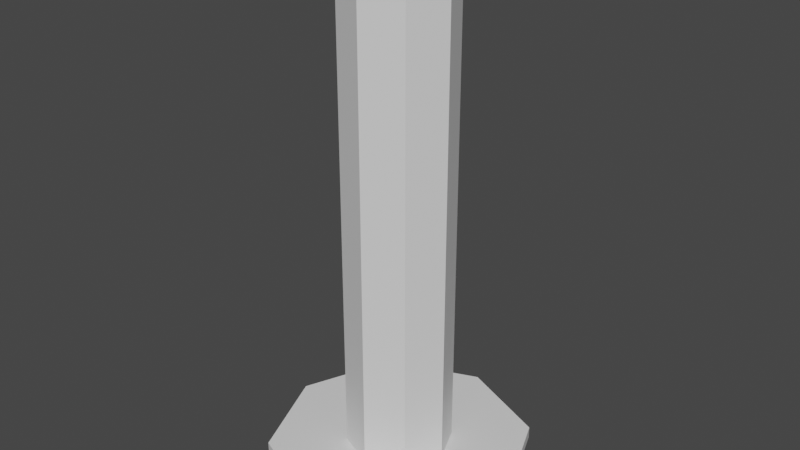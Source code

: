# Source: StreetPostThing.blend  (saved by Blender 2.81.16; exported with 4.5.12 LTS)
import bpy
from mathutils import Matrix  # noqa: F401  (used for matrix-valued properties, if any)

bpy.ops.wm.read_factory_settings(use_empty=True)
scene = bpy.context.scene
scene.name = 'Scene'

# ---- collections
col_collection = bpy.data.collections.new('Collection'); scene.collection.children.link(col_collection)

# ---- materials (node trees are filled in below, after node groups)
mat_orange_001 = bpy.data.materials.new('Orange.001')
mat_orange_001.use_transparent_shadow = False
mat_white_001 = bpy.data.materials.new('White.001')
mat_white_001.use_transparent_shadow = False

# ---- material node trees
mat_orange_001.use_nodes = True; mat_orange_001.node_tree.nodes.clear()
_N = mat_orange_001.node_tree.nodes; _L = mat_orange_001.node_tree.links
n0 = _N.new('ShaderNodeOutputMaterial'); n0.name = 'Material Output'; n0.location = (300, 300)
n1 = _N.new('ShaderNodeBsdfPrincipled'); n1.name = 'Principled BSDF'; n1.location = (10, 300)
n1.distribution = 'GGX'
n1.subsurface_method = 'BURLEY'
n1.inputs[3].default_value = 1.45
n1.inputs[27].default_value = (0.0, 0.0, 0.0, 1.0)
n1.inputs[28].default_value = 1.0
_L.new(n1.outputs[0], n0.inputs[0])
n0.is_active_output = True
mat_white_001.use_nodes = True; mat_white_001.node_tree.nodes.clear()
_N = mat_white_001.node_tree.nodes; _L = mat_white_001.node_tree.links
n0 = _N.new('ShaderNodeOutputMaterial'); n0.name = 'Material Output'; n0.location = (300, 300)
n1 = _N.new('ShaderNodeBsdfPrincipled'); n1.name = 'Principled BSDF'; n1.location = (10, 300)
n1.distribution = 'GGX'
n1.subsurface_method = 'BURLEY'
n1.inputs[3].default_value = 1.45
n1.inputs[27].default_value = (0.0, 0.0, 0.0, 1.0)
n1.inputs[28].default_value = 1.0
_L.new(n1.outputs[0], n0.inputs[0])
n0.is_active_output = True

# ---- world
world_world = bpy.data.worlds.new('World'); scene.world = world_world
world_world.use_nodes = True; world_world.node_tree.nodes.clear()
_N = world_world.node_tree.nodes; _L = world_world.node_tree.links
n0 = _N.new('ShaderNodeOutputWorld'); n0.name = 'World Output'; n0.location = (300, 300)
n1 = _N.new('ShaderNodeBackground'); n1.name = 'Background'; n1.location = (10, 300)
n1.inputs[0].default_value = (0.05088, 0.05088, 0.05088, 1.0)
_L.new(n1.outputs[0], n0.inputs[0])
n0.is_active_output = True
world_world.color = (0.05088, 0.05088, 0.05088)
world_world.use_sun_shadow = False
world_world.sun_shadow_jitter_overblur = 0.0

# ---- meshes
me_cylinder_007_cylinder_009 = bpy.data.meshes.new('Cylinder.007_Cylinder.009')
me_cylinder_007_cylinder_009.from_pydata([(-0.2121, 2.798, 16.21), (0.004034, 2.798, 16.3), (0.09354, 2.798, 16.51), (0.004034, 2.798, 16.73), (-0.2121, 2.798, 16.82), (-0.4282, 2.798, 16.73), (-0.5177, 2.798, 16.51), (-0.2863, 2.911, 16.44), (-0.317, 2.911, 16.51), (-0.317, 2.875, 16.51), (-0.2863, 2.875, 16.44), (-0.4282, 2.798, 16.3), (-0.5177, 0.1012, 16.51), (-0.4282, 0.1012, 16.3), (-0.7495, 0.1012, 15.97), (-0.9721, 0.1012, 16.51), (-0.2121, 2.873, 16.26), (-0.03243, 2.873, 16.33), (0.04198, 2.873, 16.51), (-0.03243, 2.873, 16.69), (-0.2121, 2.873, 16.77), (-0.3917, 2.873, 16.69), (-0.4661, 2.873, 16.51), (-0.3917, 2.873, 16.33), (-0.2121, 2.911, 16.37), (-0.1146, 2.911, 16.41), (-0.0743, 2.911, 16.51), (-0.1146, 2.911, 16.61), (-0.2121, 2.911, 16.65), (-0.3095, 2.911, 16.61), (-0.3498, 2.911, 16.51), (-0.3095, 2.911, 16.41), (-0.2121, 2.911, 16.41), (-0.1379, 2.911, 16.44), (-0.1071, 2.911, 16.51), (-0.1379, 2.911, 16.59), (-0.2121, 2.911, 16.62), (-0.2863, 2.911, 16.59), (-0.2121, 2.875, 16.62), (-0.2863, 2.875, 16.59), (-0.1071, 2.875, 16.51), (-0.1379, 2.875, 16.59), (-0.2121, 2.875, 16.41), (-0.1379, 2.875, 16.44), (-0.4927, 0.03143, 16.51), (-0.4105, 0.03143, 16.71), (-0.7495, 0.03143, 17.05), (-0.9721, 0.03143, 16.51), (0.004034, 0.1012, 16.3), (0.09354, 0.1012, 16.51), (0.548, 0.1012, 16.51), (0.3254, 0.1012, 15.97), (-0.2121, 0.03143, 16.79), (-0.2121, 0.03143, 17.27), (0.004034, 0.1012, 16.73), (-0.2121, 0.1012, 16.82), (-0.2121, 0.1012, 17.27), (0.3254, 0.1012, 17.05), (-0.01364, 0.03143, 16.71), (0.3254, 0.03143, 17.05), (-0.4282, 0.1012, 16.73), (-0.7495, 0.1012, 17.05), (0.06855, 0.03143, 16.51), (0.548, 0.03143, 16.51), (-0.7495, 0.03143, 15.97), (0.3254, 0.03143, 15.97), (-0.2121, 0.1012, 15.75), (-0.2121, 0.03143, 15.75), (-0.4105, 0.03143, 16.31), (-0.2121, 0.03143, 16.23), (-0.01364, 0.03143, 16.31), (-0.2121, 0.1012, 16.21), (-0.08831, 2.875, 16.39), (-0.03704, 2.875, 16.51), (-0.3871, 2.875, 16.51), (-0.3358, 2.875, 16.39), (-0.2121, 2.875, 16.69), (-0.3358, 2.875, 16.63), (-0.08831, 2.875, 16.63), (-0.2121, 2.875, 16.34), (-0.0245, 2.822, 16.7), (-0.2121, 2.822, 16.78), (-0.0245, 2.822, 16.32), (0.05319, 2.822, 16.51), (-0.4773, 2.822, 16.51), (-0.3996, 2.822, 16.32), (-0.3996, 2.822, 16.7), (-0.2121, 2.822, 16.25)], [], [(55, 4, 5, 60), (7, 8, 9, 10), (12, 6, 11, 13), (60, 5, 6, 12), (12, 13, 14, 15), (16, 17, 1, 0), (17, 18, 2, 1), (18, 19, 3, 2), (19, 20, 4, 3), (20, 21, 5, 4), (21, 22, 6, 5), (22, 23, 11, 6), (23, 16, 0, 11), (24, 25, 17, 16), (25, 26, 18, 17), (26, 27, 19, 18), (27, 28, 20, 19), (28, 29, 21, 20), (29, 30, 22, 21), (30, 31, 23, 22), (31, 24, 16, 23), (45, 52, 58, 59, 53, 46, 47, 64, 67, 65, 63, 62, 70, 69, 68, 44), (37, 36, 38, 39), (35, 34, 40, 41), (33, 32, 42, 43), (32, 7, 10, 42), (8, 37, 39, 9), (36, 35, 41, 38), (34, 33, 43, 40), (58, 62, 63, 59), (50, 57, 59, 63), (61, 15, 47, 46), (57, 56, 53, 59), (15, 14, 64, 47), (51, 50, 63, 65), (56, 61, 46, 53), (14, 66, 67, 64), (66, 51, 65, 67), (7, 32, 24, 31, 30, 8), (39, 38, 76, 77), (9, 39, 77, 74, 75, 79, 72, 73, 78, 76, 38, 41, 40, 43, 42, 10), (76, 78, 80, 81), (73, 72, 82, 83), (75, 74, 84, 85), (77, 76, 81, 86), (78, 73, 83, 80), (72, 79, 87, 82), (79, 75, 85, 87), (74, 77, 86, 84), (52, 45, 86, 81), (58, 52, 81, 80), (45, 44, 84, 86), (44, 68, 85, 84), (62, 58, 80, 83), (68, 69, 87, 85), (69, 70, 82, 87), (70, 62, 83, 82), (13, 11, 0, 71), (37, 8, 30, 29, 28, 27, 26, 25, 24, 32, 33, 34, 35, 36), (3, 4, 55, 54), (71, 48, 49, 54, 55, 60, 12, 15, 61, 56, 57, 50, 51, 66, 14, 13), (49, 2, 3, 54), (48, 1, 2, 49), (71, 0, 1, 48)])
me_cylinder_007_cylinder_009.polygons.foreach_set('use_smooth', [True] * 64)
me_cylinder_007_cylinder_009.polygons.foreach_set('material_index', [1, 0, 1, 1, 0, 0, 0, 0, 0, 0, 0, 0, 0, 0, 0, 0, 0, 0, 0, 0, 0, 0, 0, 0, 0, 0, 0, 0, 0, 0, 0, 0, 0, 0, 0, 0, 0, 0, 0, 0, 0, 0, 0, 0, 0, 0, 0, 0, 0, 0, 0, 0, 0, 0, 0, 0, 0, 1, 0, 1, 0, 1, 1, 1])
_k = set([(0, 1), (0, 11), (0, 16), (0, 71), (1, 2), (1, 17), (1, 48), (2, 3), (2, 18), (2, 49), (3, 4), (3, 19), (3, 54), (4, 5), (4, 20), (4, 55), (5, 6), (5, 21), (5, 60), (6, 11), (6, 12), (6, 22), (7, 8), (7, 10), (7, 32), (8, 9), (8, 37), (9, 10), (9, 39), (10, 42), (11, 13), (11, 23), (12, 13), (12, 60), (13, 71), (14, 15), (14, 64), (14, 66), (15, 47), (15, 61), (16, 17), (16, 23), (16, 24), (17, 18), (17, 25), (18, 19), (18, 26), (19, 20), (19, 27), (20, 21), (20, 28), (21, 22), (21, 29), (22, 23), (22, 30), (23, 31), (24, 25), (24, 31), (25, 26), (26, 27), (27, 28), (28, 29), (29, 30), (30, 31), (32, 33), (32, 42), (33, 34), (33, 43), (34, 35), (34, 40), (35, 36), (35, 41), (36, 37), (36, 38), (37, 39), (38, 39), (38, 41), (40, 41), (40, 43), (42, 43), (44, 45), (44, 68), (44, 84), (45, 52), (45, 86), (46, 47), (46, 53), (46, 61), (47, 64), (48, 49), (48, 71), (49, 54), (50, 51), (50, 57), (50, 63), (51, 65), (51, 66), (52, 58), (52, 81), (53, 56), (53, 59), (54, 55), (55, 60), (56, 57), (56, 61), (57, 59), (58, 62), (58, 80), (59, 63), (62, 70), (62, 83), (63, 65), (64, 67), (65, 67), (66, 67), (68, 69), (68, 85), (69, 70), (69, 87), (70, 82), (72, 73), (72, 79), (72, 82), (73, 78), (73, 83), (74, 75), (74, 77), (74, 84), (75, 79), (75, 85), (76, 77), (76, 78), (76, 81), (77, 86), (78, 80), (79, 87), (80, 81), (80, 83), (81, 86), (82, 83), (82, 87), (84, 85), (84, 86), (85, 87)])
me_cylinder_007_cylinder_009.attributes.new('sharp_edge', 'BOOLEAN', 'EDGE').data.foreach_set('value', [ (min(e.vertices), max(e.vertices)) in _k for e in me_cylinder_007_cylinder_009.edges])
_uv = me_cylinder_007_cylinder_009.uv_layers.new(name='UVMap')
_uv.uv.foreach_set('vector', [0.8879, 0.7101, 0.9343, 0.1788, 0.9343, 0.2657, 0.801, 0.7101, 0.999, 0.4899, 0.9788, 0.4899, 0.9788, 0.5101, 0.999, 0.5101, 0.8879, 0.8879, 0.9121, 0.7121, 0.9121, 0.799, 0.801, 0.8879, 0.08789, 0.9768, 0.5323, 0.9121, 0.4454, 0.9121, 0.001001, 0.9768, 0.1768, 0.5343, 0.001001, 0.5343, 0.001001, 0.7101, 0.1768, 0.7101, 0.9768, 0.6212, 0.9768, 0.5343, 0.9566, 0.5343, 0.9566, 0.6212, 0.401, 0.9768, 0.4879, 0.9768, 0.4879, 0.9566, 0.401, 0.9566, 0.9768, 0.7101, 0.9768, 0.6232, 0.9566, 0.6232, 0.9566, 0.7101, 0.4899, 0.9768, 0.5768, 0.9768, 0.5768, 0.9566, 0.4899, 0.9566, 0.9768, 0.799, 0.9768, 0.7121, 0.9566, 0.7121, 0.9566, 0.799, 0.5788, 0.9768, 0.6657, 0.9768, 0.6657, 0.9566, 0.5788, 0.9566, 0.9768, 0.8879, 0.9768, 0.801, 0.9566, 0.801, 0.9566, 0.8879, 0.7121, 0.9768, 0.799, 0.9768, 0.799, 0.9566, 0.7121, 0.9566, 0.1323, 0.9566, 0.08989, 0.9566, 0.08989, 0.999, 0.1323, 0.999, 0.1768, 0.9566, 0.1343, 0.9566, 0.1343, 0.999, 0.1768, 0.999, 0.2212, 0.9566, 0.1788, 0.9566, 0.1788, 0.999, 0.2212, 0.999, 0.2657, 0.9566, 0.2232, 0.9566, 0.2232, 0.999, 0.2657, 0.999, 0.3101, 0.9566, 0.2677, 0.9566, 0.2677, 0.999, 0.3101, 0.999, 0.3546, 0.9566, 0.3121, 0.9566, 0.3121, 0.999, 0.3546, 0.999, 0.399, 0.9566, 0.3566, 0.9566, 0.3566, 0.999, 0.399, 0.999, 0.7101, 0.9566, 0.6677, 0.9566, 0.6677, 0.999, 0.7101, 0.999, 0.3546, 0.001001, 0.1768, 0.3566, 0.001001, 0.3566, 0.001001, 0.5323, 0.1788, 0.1768, 0.5343, 0.7101, 0.1788, 0.7101, 0.3566, 0.7101, 0.5343, 0.3546, 0.1788, 0.5323, 0.3546, 0.5323, 0.3546, 0.3566, 0.7101, 0.1788, 0.5323, 0.5343, 0.3546, 0.5343, 0.7101, 0.5343, 0.999, 0.5121, 0.9788, 0.5121, 0.9788, 0.5323, 0.999, 0.5323, 0.999, 0.3566, 0.9788, 0.3566, 0.9788, 0.3768, 0.999, 0.3768, 0.999, 0.3788, 0.9788, 0.3788, 0.9788, 0.399, 0.999, 0.399, 0.999, 0.401, 0.9788, 0.401, 0.9788, 0.4212, 0.999, 0.4212, 0.999, 0.4232, 0.9788, 0.4232, 0.9788, 0.4434, 0.999, 0.4434, 0.999, 0.4454, 0.9788, 0.4454, 0.9788, 0.4657, 0.999, 0.4657, 0.999, 0.4677, 0.9788, 0.4677, 0.9788, 0.4879, 0.999, 0.4879, 0.5323, 0.1788, 0.3566, 0.1788, 0.3566, 0.3546, 0.5323, 0.3546, 0.9101, 0.5323, 0.9101, 0.3566, 0.8899, 0.3566, 0.8899, 0.5323, 0.08989, 0.9101, 0.2657, 0.9101, 0.2657, 0.8899, 0.08989, 0.8899, 0.9101, 0.7101, 0.9101, 0.5343, 0.8899, 0.5343, 0.8899, 0.7101, 0.2677, 0.9101, 0.4434, 0.9101, 0.4434, 0.8899, 0.2677, 0.8899, 0.9101, 0.8879, 0.9101, 0.7121, 0.8899, 0.7121, 0.8899, 0.8879, 0.4454, 0.9101, 0.6212, 0.9101, 0.6212, 0.8899, 0.4454, 0.8899, 0.9323, 0.5323, 0.9323, 0.3566, 0.9121, 0.3566, 0.9121, 0.5323, 0.6232, 0.9101, 0.799, 0.9101, 0.799, 0.8899, 0.6232, 0.8899, 0.4454, 0.999, 0.4879, 0.999, 0.4879, 0.9788, 0.9788, 0.3121, 0.9788, 0.3546, 0.999, 0.3546, 0.999, 0.2212, 0.999, 0.1788, 0.9788, 0.1788, 0.9788, 0.2212, 0.999, 0.3101, 0.999, 0.2677, 0.9788, 0.2677, 0.5323, 0.9788, 0.6212, 0.9788, 0.9788, 0.2232, 0.9788, 0.1343, 0.5768, 0.9788, 0.6657, 0.9788, 0.6232, 0.9788, 0.6232, 0.999, 0.5343, 0.999, 0.999, 0.1768, 0.999, 0.2657, 0.5788, 0.999, 0.4899, 0.999, 0.9323, 0.8899, 0.8899, 0.8899, 0.8899, 0.9323, 0.9323, 0.9323, 0.9768, 0.3566, 0.9343, 0.3566, 0.9343, 0.399, 0.9768, 0.399, 0.9768, 0.401, 0.9343, 0.401, 0.9343, 0.4434, 0.9768, 0.4434, 0.9768, 0.4454, 0.9343, 0.4454, 0.9343, 0.4879, 0.9768, 0.4879, 0.9768, 0.4899, 0.9343, 0.4899, 0.9343, 0.5323, 0.9768, 0.5323, 0.9768, 0.8899, 0.9343, 0.8899, 0.9343, 0.9323, 0.9768, 0.9323, 0.9323, 0.9343, 0.8899, 0.9343, 0.8899, 0.9768, 0.9323, 0.9768, 0.9768, 0.9343, 0.9343, 0.9343, 0.9343, 0.9768, 0.9768, 0.9768, 0.9768, 0.001001, 0.8899, 0.001001, 0.8899, 0.1768, 0.9768, 0.1768, 0.5323, 0.799, 0.5323, 0.7121, 0.3566, 0.7121, 0.3566, 0.799, 0.8879, 0.001001, 0.801, 0.001001, 0.801, 0.1768, 0.8879, 0.1768, 0.3546, 0.799, 0.3546, 0.7121, 0.1788, 0.7121, 0.1788, 0.799, 0.799, 0.5343, 0.7121, 0.5343, 0.7121, 0.7101, 0.799, 0.7101, 0.1768, 0.799, 0.1768, 0.7121, 0.001001, 0.7121, 0.001001, 0.799, 0.799, 0.1788, 0.7121, 0.1788, 0.7121, 0.3546, 0.799, 0.3546, 0.7101, 0.799, 0.7101, 0.7121, 0.5343, 0.7121, 0.5343, 0.799, 0.799, 0.8879, 0.4434, 0.9121, 0.3566, 0.9121, 0.7121, 0.8879, 0.001001, 0.999, 0.04344, 0.999, 0.04344, 0.9788, 0.9788, 0.001001, 0.08789, 0.9788, 0.9788, 0.04544, 0.4434, 0.9788, 0.9788, 0.08989, 0.9788, 0.1323, 0.999, 0.1323, 0.401, 0.999, 0.999, 0.08789, 0.04544, 0.999, 0.999, 0.04344, 0.6212, 0.9121, 0.5343, 0.9121, 0.801, 0.3546, 0.8879, 0.3546, 0.5323, 0.3566, 0.1768, 0.1788, 0.1768, 0.001001, 0.3546, 0.1788, 0.7101, 0.3566, 0.5323, 0.001001, 0.3566, 0.001001, 0.3566, 0.1768, 0.5343, 0.5323, 0.1788, 0.3546, 0.001001, 0.1768, 0.001001, 0.3546, 0.3566, 0.5323, 0.5343, 0.1768, 0.7101, 0.1768, 0.7101, 0.001001, 0.799, 0.5323, 0.9343, 0.2677, 0.9343, 0.3546, 0.7121, 0.5323, 0.8879, 0.5323, 0.7101, 0.9121, 0.6232, 0.9121, 0.801, 0.5323, 0.799, 0.1768, 0.9121, 0.6232, 0.9121, 0.7101, 0.7121, 0.1768])
me_cylinder_007_cylinder_009.materials.append(mat_orange_001)
me_cylinder_007_cylinder_009.materials.append(mat_white_001)
me_cylinder_007_cylinder_009.use_remesh_fix_poles = True
me_cylinder_007_cylinder_009.use_remesh_preserve_attributes = False
me_cylinder_007_cylinder_009.use_mirror_vertex_groups = False
me_cylinder_007_cylinder_009.update()
me_cylinder_007_cylinder_009.normals_split_custom_set([tuple(v) for v in zip(*[iter([-0.3827, 0.0, 0.9239, -0.3827, 0.0, 0.9239, -0.3827, 0.0, 0.9239, -0.3827, 0.0, 0.9239, 0.9239, 0.0, 0.3827, 0.9239, 0.0, 0.3827, 0.9239, 0.0, 0.3827, 0.9239, 0.0, 0.3827, -0.9239, 0.0, -0.3827, -0.9239, 0.0, -0.3827, -0.9239, 0.0, -0.3827, -0.9239, 0.0, -0.3827, -0.9239, 0.0, 0.3827, -0.9239, 0.0, 0.3827, -0.9239, 0.0, 0.3827, -0.9239, 0.0, 0.3827, 0.0, 1.0, -9.325e-09, 0.0, 1.0, -9.325e-09, 0.0, 1.0, -9.325e-09, 0.0, 1.0, -9.325e-09, 0.3233, 0.5351, -0.7805, 0.3233, 0.5351, -0.7805, 0.3233, 0.5351, -0.7805, 0.3233, 0.5351, -0.7805, 0.7805, 0.5351, -0.3233, 0.7805, 0.5351, -0.3233, 0.7805, 0.5351, -0.3233, 0.7805, 0.5351, -0.3233, 0.7805, 0.5351, 0.3233, 0.7805, 0.5351, 0.3233, 0.7805, 0.5351, 0.3233, 0.7805, 0.5351, 0.3233, 0.3233, 0.5351, 0.7805, 0.3233, 0.5351, 0.7805, 0.3233, 0.5351, 0.7805, 0.3233, 0.5351, 0.7805, -0.3233, 0.5351, 0.7805, -0.3233, 0.5351, 0.7805, -0.3233, 0.5351, 0.7805, -0.3233, 0.5351, 0.7805, -0.7805, 0.5351, 0.3233, -0.7805, 0.5351, 0.3233, -0.7805, 0.5351, 0.3233, -0.7805, 0.5351, 0.3233, -0.7805, 0.5351, -0.3233, -0.7805, 0.5351, -0.3233, -0.7805, 0.5351, -0.3233, -0.7805, 0.5351, -0.3233, -0.3233, 0.5351, -0.7805, -0.3233, 0.5351, -0.7805, -0.3233, 0.5351, -0.7805, -0.3233, 0.5351, -0.7805, 0.1265, 0.9438, -0.3055, 0.1265, 0.9438, -0.3055, 0.1265, 0.9438, -0.3055, 0.1265, 0.9438, -0.3055, 0.3055, 0.9438, -0.1265, 0.3055, 0.9438, -0.1265, 0.3055, 0.9438, -0.1265, 0.3055, 0.9438, -0.1265, 0.3055, 0.9438, 0.1265, 0.3055, 0.9438, 0.1265, 0.3055, 0.9438, 0.1265, 0.3055, 0.9438, 0.1265, 0.1265, 0.9438, 0.3055, 0.1265, 0.9438, 0.3055, 0.1265, 0.9438, 0.3055, 0.1265, 0.9438, 0.3055, -0.1265, 0.9438, 0.3055, -0.1265, 0.9438, 0.3055, -0.1265, 0.9438, 0.3055, -0.1265, 0.9438, 0.3055, -0.3055, 0.9438, 0.1265, -0.3055, 0.9438, 0.1265, -0.3055, 0.9438, 0.1265, -0.3055, 0.9438, 0.1265, -0.3055, 0.9438, -0.1265, -0.3055, 0.9438, -0.1265, -0.3055, 0.9438, -0.1265, -0.3055, 0.9438, -0.1265, -0.1265, 0.9438, -0.3055, -0.1265, 0.9438, -0.3055, -0.1265, 0.9438, -0.3055, -0.1265, 0.9438, -0.3055, 0.0, -1.0, 0.0, 0.0, -1.0, 0.0, 0.0, -1.0, 2.64e-09, 0.0, -1.0, 2.64e-09, 0.0, -1.0, 0.0, 0.0, -1.0, 0.0, 0.0, -1.0, 0.0, 0.0, -1.0, 0.0, 0.0, -1.0, 0.0, 0.0, -1.0, 0.0, 0.0, -1.0, 2.64e-09, 0.0, -1.0, 2.64e-09, 0.0, -1.0, 0.0, 0.0, -1.0, 0.0, 0.0, -1.0, 0.0, 0.0, -1.0, 0.0, 0.3827, 0.0, -0.9239, 0.3827, 0.0, -0.9239, 0.3827, 0.0, -0.9239, 0.3827, 0.0, -0.9239, -0.9239, 0.0, -0.3827, -0.9239, 0.0, -0.3827, -0.9239, 0.0, -0.3827, -0.9239, 0.0, -0.3827, -0.3827, 0.0, 0.9239, -0.3827, 0.0, 0.9239, -0.3827, 0.0, 0.9239, -0.3827, 0.0, 0.9239, 0.3827, 0.0, 0.9239, 0.3827, 0.0, 0.9239, 0.3827, 0.0, 0.9239, 0.3827, 0.0, 0.9239, 0.9239, 0.0, -0.3827, 0.9239, 0.0, -0.3827, 0.9239, 0.0, -0.3827, 0.9239, 0.0, -0.3827, -0.3827, 0.0, -0.9239, -0.3827, 0.0, -0.9239, -0.3827, 0.0, -0.9239, -0.3827, 0.0, -0.9239, -0.9239, 0.0, 0.3827, -0.9239, 0.0, 0.3827, -0.9239, 0.0, 0.3827, -0.9239, 0.0, 0.3827, 0.0, -1.0, 2.64e-09, 0.0, -1.0, 2.64e-09, 0.0, -1.0, 2.64e-09, 0.0, -1.0, 2.64e-09, 0.9239, 0.0, 0.3827, 0.9239, 0.0, 0.3827, 0.9239, 0.0, 0.3827, 0.9239, 0.0, 0.3827, -0.9239, 0.0, 0.3827, -0.9239, 0.0, 0.3827, -0.9239, 0.0, 0.3827, -0.9239, 0.0, 0.3827, 0.3827, 0.0, 0.9239, 0.3827, 0.0, 0.9239, 0.3827, 0.0, 0.9239, 0.3827, 0.0, 0.9239, -0.9239, 0.0, -0.3827, -0.9239, 0.0, -0.3827, -0.9239, 0.0, -0.3827, -0.9239, 0.0, -0.3827, 0.9239, 0.0, -0.3827, 0.9239, 0.0, -0.3827, 0.9239, 0.0, -0.3827, 0.9239, 0.0, -0.3827, -0.3827, 0.0, 0.9239, -0.3827, 0.0, 0.9239, -0.3827, 0.0, 0.9239, -0.3827, 0.0, 0.9239, -0.3827, 0.0, -0.9239, -0.3827, 0.0, -0.9239, -0.3827, 0.0, -0.9239, -0.3827, 0.0, -0.9239, 0.3827, 0.0, -0.9239, 0.3827, 0.0, -0.9239, 0.3827, 0.0, -0.9239, 0.3827, 0.0, -0.9239, 0.0, 1.0, 0.0, 0.0, 1.0, -4.41e-07, 0.0, 1.0, -4.41e-07, 0.0, 1.0, 0.0, 0.0, 1.0, -4.41e-07, 0.0, 1.0, -4.41e-07, 0.0, -1.0, -2.609e-06, 0.0, -1.0, -2.609e-06, 0.0, -1.0, -2.609e-06, 0.0, -1.0, -2.609e-06, 0.0, -1.0, -9.208e-07, 0.0, -1.0, -2.609e-06, 0.0, -1.0, -2.609e-06, 0.0, -1.0, -9.208e-07, 0.0, -1.0, -9.208e-07, 0.0, -1.0, -9.208e-07, 0.0, -1.0, -9.208e-07, 0.0, -1.0, -9.208e-07, 0.0, -1.0, -9.208e-07, 0.0, -1.0, -2.609e-06, 0.0, -1.0, -2.609e-06, 0.0, -1.0, -9.208e-07, 0.0, -1.0, -9.208e-07, 0.0, -1.0, -9.208e-07, 0.0, -1.0, -9.208e-07, 0.0, -1.0, -9.208e-07, -0.2047, -0.8449, -0.4942, -0.2047, -0.8449, -0.4942, -0.2047, -0.8449, -0.4942, -0.2047, -0.8449, -0.4942, -0.4942, -0.8449, 0.2047, -0.4942, -0.8449, 0.2047, -0.4942, -0.8449, 0.2047, -0.4942, -0.8449, 0.2047, 0.4942, -0.8449, 0.2047, 0.4942, -0.8449, 0.2047, 0.4942, -0.8449, 0.2047, 0.4942, -0.8449, 0.2047, 0.2047, -0.8449, -0.4942, 0.2047, -0.8449, -0.4942, 0.2047, -0.8449, -0.4942, 0.2047, -0.8449, -0.4942, -0.4942, -0.8449, -0.2047, -0.4942, -0.8449, -0.2047, -0.4942, -0.8449, -0.2047, -0.4942, -0.8449, -0.2047, -0.2047, -0.8449, 0.4942, -0.2047, -0.8449, 0.4942, -0.2047, -0.8449, 0.4942, -0.2047, -0.8449, 0.4942, 0.2047, -0.8449, 0.4942, 0.2047, -0.8449, 0.4942, 0.2047, -0.8449, 0.4942, 0.2047, -0.8449, 0.4942, 0.4942, -0.8449, -0.2047, 0.4942, -0.8449, -0.2047, 0.4942, -0.8449, -0.2047, 0.4942, -0.8449, -0.2047, 0.3827, -0.005087, -0.9239, 0.3827, -0.005087, -0.9239, 0.3827, -0.005087, -0.9239, 0.3827, -0.005087, -0.9239, -0.3827, -0.005087, -0.9239, -0.3827, -0.005087, -0.9239, -0.3827, -0.005087, -0.9239, -0.3827, -0.005087, -0.9239, 0.9239, -0.005086, -0.3827, 0.9239, -0.005086, -0.3827, 0.9239, -0.005086, -0.3827, 0.9239, -0.005086, -0.3827, 0.9239, -0.005086, 0.3827, 0.9239, -0.005086, 0.3827, 0.9239, -0.005086, 0.3827, 0.9239, -0.005086, 0.3827, -0.9239, -0.005086, -0.3827, -0.9239, -0.005086, -0.3827, -0.9239, -0.005086, -0.3827, -0.9239, -0.005086, -0.3827, 0.3827, -0.005087, 0.9239, 0.3827, -0.005087, 0.9239, 0.3827, -0.005087, 0.9239, 0.3827, -0.005087, 0.9239, -0.3827, -0.005087, 0.9239, -0.3827, -0.005087, 0.9239, -0.3827, -0.005087, 0.9239, -0.3827, -0.005087, 0.9239, -0.9239, -0.005086, 0.3827, -0.9239, -0.005086, 0.3827, -0.9239, -0.005086, 0.3827, -0.9239, -0.005086, 0.3827, -0.3827, 0.0, -0.9239, -0.3827, 0.0, -0.9239, -0.3827, 0.0, -0.9239, -0.3827, 0.0, -0.9239, 0.0, 1.0, -8.82e-07, 0.0, 1.0, -4.41e-07, 0.0, 1.0, -4.41e-07, 0.0, 1.0, -8.82e-07, 0.0, 1.0, -8.82e-07, 0.0, 1.0, -8.82e-07, 0.0, 1.0, -8.82e-07, 0.0, 1.0, -8.82e-07, 0.0, 1.0, -4.41e-07, 0.0, 1.0, -4.41e-07, 0.0, 1.0, -8.82e-07, 0.0, 1.0, -8.82e-07, 0.0, 1.0, -8.82e-07, 0.0, 1.0, -8.82e-07, 0.3827, 0.0, 0.9239, 0.3827, 0.0, 0.9239, 0.3827, 0.0, 0.9239, 0.3827, 0.0, 0.9239, 0.0, 1.0, 3.108e-09, 0.0, 1.0, 3.108e-09, 0.0, 1.0, 3.108e-09, 0.0, 1.0, 3.108e-09, 0.0, 1.0, 3.108e-09, 0.0, 1.0, 3.108e-09, 0.0, 1.0, -9.325e-09, 0.0, 1.0, -9.325e-09, 0.0, 1.0, 3.108e-09, 0.0, 1.0, 3.108e-09, 0.0, 1.0, 3.108e-09, 0.0, 1.0, 3.108e-09, 0.0, 1.0, 3.108e-09, 0.0, 1.0, 3.108e-09, 0.0, 1.0, -9.325e-09, 0.0, 1.0, -9.325e-09, 0.9239, 0.0, 0.3827, 0.9239, 0.0, 0.3827, 0.9239, 0.0, 0.3827, 0.9239, 0.0, 0.3827, 0.9239, 0.0, -0.3827, 0.9239, 0.0, -0.3827, 0.9239, 0.0, -0.3827, 0.9239, 0.0, -0.3827, 0.3827, 0.0, -0.9239, 0.3827, 0.0, -0.9239, 0.3827, 0.0, -0.9239, 0.3827, 0.0, -0.9239])] * 3)])

# ---- objects
ob_cylinder_007_cylinder_009 = bpy.data.objects.new('Cylinder.007_Cylinder.009', me_cylinder_007_cylinder_009)

# ---- transforms, parenting, visibility, modifiers, constraints
ob_cylinder_007_cylinder_009.location = (0.0, 0.0, 0.0)
ob_cylinder_007_cylinder_009.rotation_euler = (1.571, -0.0, 0.0)
ob_cylinder_007_cylinder_009.lineart.crease_threshold = 0.0

# ---- collection membership
col_collection.objects.link(ob_cylinder_007_cylinder_009)

# ---- scene / render settings (as saved in the file)
scene.frame_start = 1; scene.frame_end = 250; scene.frame_set(1)
scene.render.engine = 'BLENDER_EEVEE_NEXT'
scene.cycles.use_denoising = False
scene.cycles.samples = 128
scene.cycles.sampling_pattern = 'TABULATED_SOBOL'
scene.cycles.use_adaptive_sampling = False
scene.cycles.use_light_tree = False
scene.view_settings.view_transform = 'Filmic'
bpy.context.view_layer.update()

# ---- added for rendering (the .blend has no active camera and no usable light): camera, sun
cam_auto = bpy.data.cameras.new('AutoCamera')
cam_auto.lens = 50.0
cam_auto.sensor_width = 36.0
cam_auto.clip_end = 1000.0
ob_auto_camera = bpy.data.objects.new('AutoCamera', cam_auto)
scene.collection.objects.link(ob_auto_camera)
ob_auto_camera.location = (3.11246, -20.5005, 4.13066)
ob_auto_camera.rotation_euler = (1.09748, -7.21219e-08, 0.694738)
scene.camera = ob_auto_camera
light_auto_sun = bpy.data.lights.new('AutoSun', 'SUN')
light_auto_sun.energy = 3.0
light_auto_sun.angle = 0.0523599
ob_auto_sun = bpy.data.objects.new('AutoSun', light_auto_sun)
scene.collection.objects.link(ob_auto_sun)
ob_auto_sun.rotation_euler = (0.872665, 0.174533, 0.523599)
bpy.context.view_layer.update()
